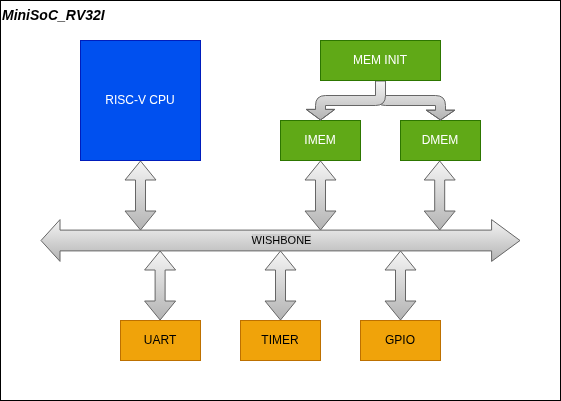

The diagram above was exported from draw.io. Its source (the exported page's mxGraphModel, read from the mxfile embedded in the PNG):
<mxGraphModel dx="1056" dy="636" grid="1" gridSize="10" guides="1" tooltips="1" connect="1" arrows="1" fold="1" page="1" pageScale="1" pageWidth="850" pageHeight="1100" math="0" shadow="0">
  <root>
    <mxCell id="0" />
    <mxCell id="1" parent="0" />
    <mxCell id="25" value="MiniSoC_RV32I" style="rounded=0;whiteSpace=wrap;html=1;align=left;verticalAlign=top;fontStyle=3;fontSize=14;" vertex="1" parent="1">
      <mxGeometry x="80" y="160" width="560" height="400" as="geometry" />
    </mxCell>
    <mxCell id="3" value="RISC-V CPU" style="rounded=0;whiteSpace=wrap;html=1;fillStyle=solid;fillColor=#0050ef;fontColor=#ffffff;strokeColor=#001DBC;" vertex="1" parent="1">
      <mxGeometry x="160" y="200" width="120" height="120" as="geometry" />
    </mxCell>
    <mxCell id="4" value="" style="shape=flexArrow;endArrow=classic;startArrow=classic;html=1;width=20.8;endSize=9.136;fillColor=#f5f5f5;gradientColor=#b3b3b3;strokeColor=#666666;" edge="1" parent="1">
      <mxGeometry width="100" height="100" relative="1" as="geometry">
        <mxPoint x="120" y="400" as="sourcePoint" />
        <mxPoint x="600" y="400" as="targetPoint" />
      </mxGeometry>
    </mxCell>
    <mxCell id="24" value="WISHBONE" style="edgeLabel;html=1;align=center;verticalAlign=middle;resizable=0;points=[];labelBackgroundColor=#CCCCCC;" vertex="1" connectable="0" parent="4">
      <mxGeometry x="-0.0067" y="2" relative="1" as="geometry">
        <mxPoint x="2" y="2" as="offset" />
      </mxGeometry>
    </mxCell>
    <mxCell id="9" value="IMEM" style="rounded=0;whiteSpace=wrap;html=1;fillColor=#60a917;fontColor=#ffffff;strokeColor=#2D7600;" vertex="1" parent="1">
      <mxGeometry x="360" y="280" width="80" height="40" as="geometry" />
    </mxCell>
    <mxCell id="10" value="DMEM" style="rounded=0;whiteSpace=wrap;html=1;fillColor=#60a917;fontColor=#ffffff;strokeColor=#2D7600;" vertex="1" parent="1">
      <mxGeometry x="480" y="280" width="80" height="40" as="geometry" />
    </mxCell>
    <mxCell id="30" style="edgeStyle=orthogonalEdgeStyle;html=1;exitX=0.5;exitY=1;exitDx=0;exitDy=0;entryX=0.5;entryY=0;entryDx=0;entryDy=0;shape=flexArrow;strokeWidth=1;fillColor=#f5f5f5;gradientColor=#b3b3b3;strokeColor=#666666;endWidth=17.6;endSize=2.936;" edge="1" parent="1" source="11" target="10">
      <mxGeometry relative="1" as="geometry" />
    </mxCell>
    <mxCell id="31" style="edgeStyle=orthogonalEdgeStyle;html=1;exitX=0.5;exitY=1;exitDx=0;exitDy=0;entryX=0.5;entryY=0;entryDx=0;entryDy=0;shape=flexArrow;fillColor=#f5f5f5;gradientColor=#b3b3b3;strokeColor=#666666;endWidth=17.6;endSize=3.2;" edge="1" parent="1" source="11" target="9">
      <mxGeometry relative="1" as="geometry" />
    </mxCell>
    <mxCell id="11" value="MEM INIT" style="rounded=0;whiteSpace=wrap;html=1;fillColor=#60a917;fontColor=#ffffff;strokeColor=#2D7600;" vertex="1" parent="1">
      <mxGeometry x="400" y="200" width="120" height="40" as="geometry" />
    </mxCell>
    <mxCell id="12" value="UART" style="rounded=0;whiteSpace=wrap;html=1;fillColor=#f0a30a;fontColor=#000000;strokeColor=#BD7000;" vertex="1" parent="1">
      <mxGeometry x="200" y="480" width="80" height="40" as="geometry" />
    </mxCell>
    <mxCell id="13" value="TIMER" style="rounded=0;whiteSpace=wrap;html=1;fillColor=#f0a30a;fontColor=#000000;strokeColor=#BD7000;" vertex="1" parent="1">
      <mxGeometry x="320" y="480" width="80" height="40" as="geometry" />
    </mxCell>
    <mxCell id="14" value="GPIO" style="rounded=0;whiteSpace=wrap;html=1;fillColor=#f0a30a;fontColor=#000000;strokeColor=#BD7000;" vertex="1" parent="1">
      <mxGeometry x="440" y="480" width="80" height="40" as="geometry" />
    </mxCell>
    <mxCell id="15" value="" style="shape=flexArrow;endArrow=classic;startArrow=classic;html=1;fillColor=#f5f5f5;gradientColor=#b3b3b3;strokeColor=#666666;entryX=0.5;entryY=1;entryDx=0;entryDy=0;" edge="1" parent="1" target="3">
      <mxGeometry width="100" height="100" relative="1" as="geometry">
        <mxPoint x="220" y="390" as="sourcePoint" />
        <mxPoint x="240" y="350" as="targetPoint" />
      </mxGeometry>
    </mxCell>
    <mxCell id="16" value="" style="shape=flexArrow;endArrow=classic;startArrow=classic;html=1;fillColor=#f5f5f5;gradientColor=#b3b3b3;strokeColor=#666666;entryX=0.5;entryY=1;entryDx=0;entryDy=0;" edge="1" parent="1">
      <mxGeometry width="100" height="100" relative="1" as="geometry">
        <mxPoint x="400" y="390" as="sourcePoint" />
        <mxPoint x="400" y="320" as="targetPoint" />
      </mxGeometry>
    </mxCell>
    <mxCell id="17" value="" style="shape=flexArrow;endArrow=classic;startArrow=classic;html=1;fillColor=#f5f5f5;gradientColor=#b3b3b3;strokeColor=#666666;entryX=0.5;entryY=1;entryDx=0;entryDy=0;" edge="1" parent="1">
      <mxGeometry width="100" height="100" relative="1" as="geometry">
        <mxPoint x="519.2" y="390" as="sourcePoint" />
        <mxPoint x="519.2" y="320" as="targetPoint" />
      </mxGeometry>
    </mxCell>
    <mxCell id="18" value="" style="shape=flexArrow;endArrow=classic;startArrow=classic;html=1;fillColor=#f5f5f5;gradientColor=#b3b3b3;strokeColor=#666666;entryX=0.5;entryY=1;entryDx=0;entryDy=0;" edge="1" parent="1">
      <mxGeometry width="100" height="100" relative="1" as="geometry">
        <mxPoint x="239.6" y="480" as="sourcePoint" />
        <mxPoint x="239.6" y="410" as="targetPoint" />
      </mxGeometry>
    </mxCell>
    <mxCell id="19" value="" style="shape=flexArrow;endArrow=classic;startArrow=classic;html=1;fillColor=#f5f5f5;gradientColor=#b3b3b3;strokeColor=#666666;entryX=0.5;entryY=1;entryDx=0;entryDy=0;" edge="1" parent="1">
      <mxGeometry width="100" height="100" relative="1" as="geometry">
        <mxPoint x="360" y="480" as="sourcePoint" />
        <mxPoint x="360" y="410" as="targetPoint" />
      </mxGeometry>
    </mxCell>
    <mxCell id="20" value="" style="shape=flexArrow;endArrow=classic;startArrow=classic;html=1;fillColor=#f5f5f5;gradientColor=#b3b3b3;strokeColor=#666666;entryX=0.5;entryY=1;entryDx=0;entryDy=0;" edge="1" parent="1">
      <mxGeometry width="100" height="100" relative="1" as="geometry">
        <mxPoint x="480" y="480" as="sourcePoint" />
        <mxPoint x="480" y="410" as="targetPoint" />
      </mxGeometry>
    </mxCell>
  </root>
</mxGraphModel>